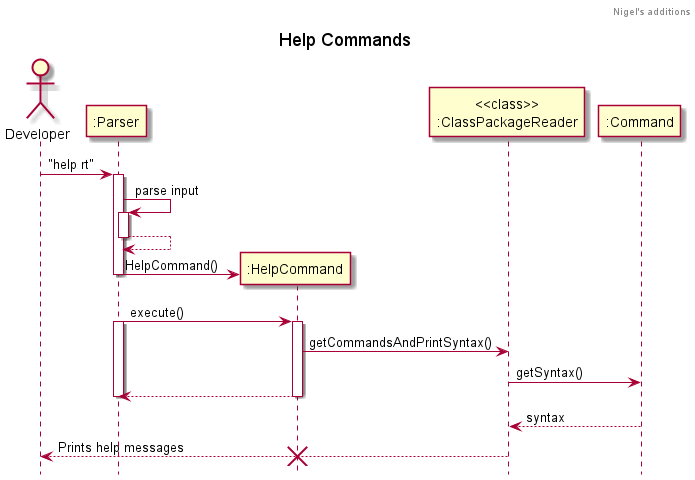

The diagram above was rendered by PlantUML. Its source (embedded in the PNG):
@startuml
!include Style.puml
Actor Developer
participant ":Parser"
Developer -> ":Parser" : "help rt"

activate ":Parser"
":Parser" -> ":Parser" : parse input

activate ":Parser"
":Parser" --> ":Parser"
deactivate ":Parser"
create ":HelpCommand"
":Parser" -> ":HelpCommand" : HelpCommand()

'activate ":Parser"
deactivate ":Parser"


":Parser" -> ":HelpCommand" : execute()
activate ":Parser"
activate ":HelpCommand"


":HelpCommand" -> "<<class>>\n:ClassPackageReader" : getCommandsAndPrintSyntax()
"<<class>>\n:ClassPackageReader" -> ":Command" : getSyntax()
":HelpCommand" --> ":Parser"
deactivate ":Parser"
deactivate ":HelpCommand"
":Command" --> "<<class>>\n:ClassPackageReader" : syntax
"<<class>>\n:ClassPackageReader" --> Developer : Prints help messages
destroy ":HelpCommand"

@enduml